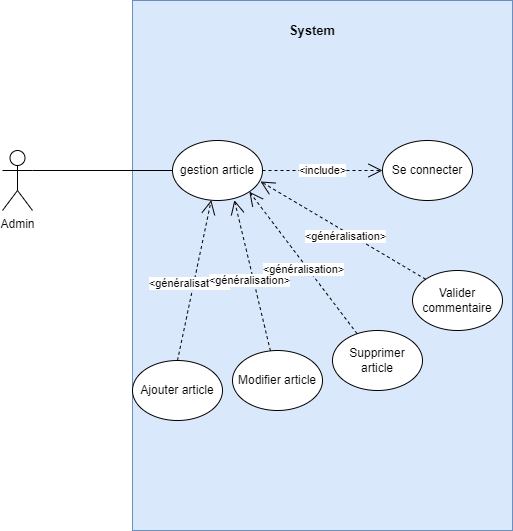

The diagram above was exported from draw.io. Its source (the exported page's mxGraphModel, read from the mxfile embedded in the PNG):
<mxGraphModel dx="1038" dy="489" grid="1" gridSize="10" guides="1" tooltips="1" connect="1" arrows="1" fold="1" page="1" pageScale="1" pageWidth="827" pageHeight="1169" math="0" shadow="0">
  <root>
    <mxCell id="0" />
    <mxCell id="1" parent="0" />
    <mxCell id="b4A__VEe2-pb_fZo60ng-34" value="" style="rounded=0;whiteSpace=wrap;html=1;fillColor=#dae8fc;strokeColor=#6c8ebf;" parent="1" vertex="1">
      <mxGeometry x="250" width="380" height="530" as="geometry" />
    </mxCell>
    <mxCell id="b4A__VEe2-pb_fZo60ng-35" value="Admin" style="shape=umlActor;verticalLabelPosition=bottom;verticalAlign=top;html=1;outlineConnect=0;" parent="1" vertex="1">
      <mxGeometry x="120" y="150" width="30" height="60" as="geometry" />
    </mxCell>
    <mxCell id="b4A__VEe2-pb_fZo60ng-37" value="gestion article" style="ellipse;whiteSpace=wrap;html=1;" parent="1" vertex="1">
      <mxGeometry x="290" y="140" width="90" height="60" as="geometry" />
    </mxCell>
    <mxCell id="b4A__VEe2-pb_fZo60ng-44" value="" style="endArrow=none;html=1;exitX=1;exitY=0.3333333333333333;exitDx=0;exitDy=0;exitPerimeter=0;entryX=0;entryY=0.5;entryDx=0;entryDy=0;" parent="1" source="b4A__VEe2-pb_fZo60ng-35" target="b4A__VEe2-pb_fZo60ng-37" edge="1">
      <mxGeometry width="50" height="50" relative="1" as="geometry">
        <mxPoint x="390" y="310" as="sourcePoint" />
        <mxPoint x="440" y="260" as="targetPoint" />
      </mxGeometry>
    </mxCell>
    <mxCell id="b4A__VEe2-pb_fZo60ng-49" value="&amp;lt;include&amp;gt;" style="endArrow=open;endSize=12;dashed=1;html=1;exitX=1;exitY=0.5;exitDx=0;exitDy=0;" parent="1" source="b4A__VEe2-pb_fZo60ng-37" edge="1">
      <mxGeometry width="160" relative="1" as="geometry">
        <mxPoint x="390.00000000000017" y="97.82000000000005" as="sourcePoint" />
        <mxPoint x="500" y="170" as="targetPoint" />
      </mxGeometry>
    </mxCell>
    <mxCell id="b4A__VEe2-pb_fZo60ng-57" value="&lt;b&gt;&lt;font style=&quot;font-size: 13px&quot;&gt;System&lt;/font&gt;&lt;/b&gt;" style="text;html=1;strokeColor=none;fillColor=none;align=center;verticalAlign=middle;whiteSpace=wrap;rounded=0;" parent="1" vertex="1">
      <mxGeometry x="410" y="20" width="40" height="20" as="geometry" />
    </mxCell>
    <mxCell id="3-RafSorXDMbHP5LU4AB-3" value="Se connecter" style="ellipse;whiteSpace=wrap;html=1;" parent="1" vertex="1">
      <mxGeometry x="500" y="140" width="90" height="60" as="geometry" />
    </mxCell>
    <mxCell id="3-RafSorXDMbHP5LU4AB-4" value="Supprimer article" style="ellipse;whiteSpace=wrap;html=1;" parent="1" vertex="1">
      <mxGeometry x="450" y="330" width="90" height="60" as="geometry" />
    </mxCell>
    <mxCell id="3-RafSorXDMbHP5LU4AB-5" value="Modifier article" style="ellipse;whiteSpace=wrap;html=1;" parent="1" vertex="1">
      <mxGeometry x="350" y="350" width="90" height="60" as="geometry" />
    </mxCell>
    <mxCell id="3-RafSorXDMbHP5LU4AB-7" value="&amp;lt;généralisation&amp;gt;" style="endArrow=open;endSize=12;dashed=1;html=1;exitX=0.5;exitY=0;exitDx=0;exitDy=0;" parent="1" source="3-RafSorXDMbHP5LU4AB-8" target="b4A__VEe2-pb_fZo60ng-37" edge="1">
      <mxGeometry x="-0.0534" y="4" width="160" relative="1" as="geometry">
        <mxPoint x="475" y="250" as="sourcePoint" />
        <mxPoint x="376.99999999999983" y="179.99999999999994" as="targetPoint" />
        <mxPoint as="offset" />
      </mxGeometry>
    </mxCell>
    <mxCell id="3-RafSorXDMbHP5LU4AB-8" value="Ajouter article" style="ellipse;whiteSpace=wrap;html=1;" parent="1" vertex="1">
      <mxGeometry x="250" y="360" width="90" height="60" as="geometry" />
    </mxCell>
    <mxCell id="SIPSiqS7A5LQyw0DxbmB-2" value="Valider commentaire" style="ellipse;whiteSpace=wrap;html=1;" parent="1" vertex="1">
      <mxGeometry x="530" y="270" width="90" height="60" as="geometry" />
    </mxCell>
    <mxCell id="dlwzwP1PO650Pv1iDxXJ-1" value="&amp;lt;généralisation&amp;gt;" style="endArrow=open;endSize=12;dashed=1;html=1;" edge="1" parent="1" source="3-RafSorXDMbHP5LU4AB-5">
      <mxGeometry x="-0.0534" y="4" width="160" relative="1" as="geometry">
        <mxPoint x="318.13" y="360" as="sourcePoint" />
        <mxPoint x="351.8755117232423" y="199.70881931459917" as="targetPoint" />
        <mxPoint as="offset" />
      </mxGeometry>
    </mxCell>
    <mxCell id="dlwzwP1PO650Pv1iDxXJ-2" value="&amp;lt;généralisation&amp;gt;" style="endArrow=open;endSize=12;dashed=1;html=1;entryX=1;entryY=1;entryDx=0;entryDy=0;" edge="1" parent="1" source="3-RafSorXDMbHP5LU4AB-4" target="b4A__VEe2-pb_fZo60ng-37">
      <mxGeometry x="-0.0534" y="4" width="160" relative="1" as="geometry">
        <mxPoint x="410.00252610997705" y="330.0033651115317" as="sourcePoint" />
        <mxPoint x="373.9555117232422" y="179.33881931459916" as="targetPoint" />
        <mxPoint as="offset" />
      </mxGeometry>
    </mxCell>
    <mxCell id="dlwzwP1PO650Pv1iDxXJ-3" value="&amp;lt;généralisation&amp;gt;" style="endArrow=open;endSize=12;dashed=1;html=1;exitX=0;exitY=0;exitDx=0;exitDy=0;entryX=0.978;entryY=0.683;entryDx=0;entryDy=0;entryPerimeter=0;" edge="1" parent="1" source="SIPSiqS7A5LQyw0DxbmB-2" target="b4A__VEe2-pb_fZo60ng-37">
      <mxGeometry x="-0.0534" y="4" width="160" relative="1" as="geometry">
        <mxPoint x="507.8010544435983" y="322.0426339572228" as="sourcePoint" />
        <mxPoint x="399.99980515339456" y="180.00320343559636" as="targetPoint" />
        <mxPoint as="offset" />
      </mxGeometry>
    </mxCell>
  </root>
</mxGraphModel>